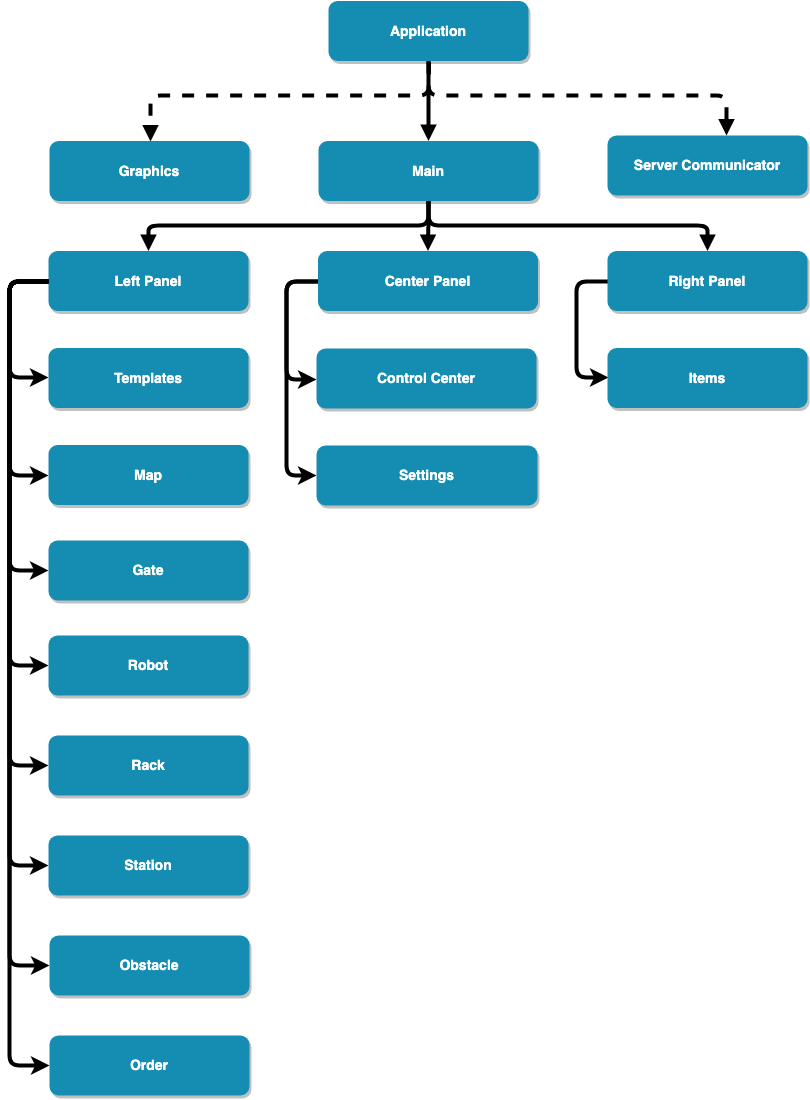

The diagram above was exported from draw.io. Its source (the exported page's mxGraphModel, read from the mxfile embedded in the PNG):
<mxGraphModel dx="1836" dy="992" grid="1" gridSize="10" guides="1" tooltips="1" connect="1" arrows="1" fold="1" page="1" pageScale="1.5" pageWidth="1169" pageHeight="827" background="#ffffff" math="0" shadow="0">
  <root>
    <mxCell id="0" />
    <mxCell id="1" parent="0" />
    <mxCell id="2" value="Application" style="rounded=1;fillColor=#158db2;strokeColor=none;shadow=1;gradientColor=none;fontStyle=1;fontColor=#FFFFFF;fontSize=14;" parent="1" vertex="1">
      <mxGeometry x="672" y="205.5" width="200" height="60" as="geometry" />
    </mxCell>
    <mxCell id="3" value="Main" style="rounded=1;fillColor=#158DB2;strokeColor=none;shadow=1;gradientColor=none;fontStyle=1;fontColor=#FFFFFF;fontSize=14;" parent="1" vertex="1">
      <mxGeometry x="662" y="345.5" width="220" height="60" as="geometry" />
    </mxCell>
    <mxCell id="OPbPan79Ok4fNSfJzLeK-65" value="" style="edgeStyle=elbowEdgeStyle;rounded=1;orthogonalLoop=1;jettySize=auto;fontStyle=1;html=1;labelBorderColor=none;strokeWidth=4;entryX=0;entryY=0.5;entryDx=0;entryDy=0;" edge="1" parent="1" source="4" target="OPbPan79Ok4fNSfJzLeK-64">
      <mxGeometry relative="1" as="geometry">
        <Array as="points">
          <mxPoint x="353" y="560" />
        </Array>
      </mxGeometry>
    </mxCell>
    <mxCell id="4" value="Left Panel" style="rounded=1;fillColor=#158DB2;strokeColor=none;shadow=1;gradientColor=none;fontStyle=1;fontColor=#FFFFFF;fontSize=14;" parent="1" vertex="1">
      <mxGeometry x="392" y="455.5" width="200" height="60" as="geometry" />
    </mxCell>
    <mxCell id="OPbPan79Ok4fNSfJzLeK-67" value="" style="edgeStyle=elbowEdgeStyle;rounded=1;orthogonalLoop=1;jettySize=auto;html=1;strokeWidth=4;exitX=0;exitY=0.5;exitDx=0;exitDy=0;entryX=0;entryY=0.5;entryDx=0;entryDy=0;" edge="1" parent="1" source="4" target="OPbPan79Ok4fNSfJzLeK-66">
      <mxGeometry relative="1" as="geometry">
        <Array as="points">
          <mxPoint x="353" y="650" />
        </Array>
      </mxGeometry>
    </mxCell>
    <mxCell id="OPbPan79Ok4fNSfJzLeK-64" value="Templates" style="rounded=1;fillColor=#158DB2;strokeColor=none;shadow=1;gradientColor=none;fontStyle=1;fontColor=#FFFFFF;fontSize=14;" vertex="1" parent="1">
      <mxGeometry x="392" y="552.5" width="200" height="60" as="geometry" />
    </mxCell>
    <mxCell id="OPbPan79Ok4fNSfJzLeK-77" value="" style="edgeStyle=elbowEdgeStyle;rounded=1;orthogonalLoop=1;jettySize=auto;html=1;strokeWidth=4;exitX=0;exitY=0.5;exitDx=0;exitDy=0;" edge="1" parent="1" source="4" target="OPbPan79Ok4fNSfJzLeK-76">
      <mxGeometry relative="1" as="geometry">
        <Array as="points">
          <mxPoint x="353" y="638" />
        </Array>
      </mxGeometry>
    </mxCell>
    <mxCell id="OPbPan79Ok4fNSfJzLeK-66" value="Map" style="rounded=1;fillColor=#158DB2;strokeColor=none;shadow=1;gradientColor=none;fontStyle=1;fontColor=#FFFFFF;fontSize=14;" vertex="1" parent="1">
      <mxGeometry x="392" y="649.5" width="200" height="60" as="geometry" />
    </mxCell>
    <mxCell id="OPbPan79Ok4fNSfJzLeK-79" value="" style="edgeStyle=elbowEdgeStyle;rounded=1;orthogonalLoop=1;jettySize=auto;html=1;strokeWidth=4;exitX=0;exitY=0.5;exitDx=0;exitDy=0;" edge="1" parent="1" source="4" target="OPbPan79Ok4fNSfJzLeK-78">
      <mxGeometry relative="1" as="geometry">
        <Array as="points">
          <mxPoint x="353" y="663" />
        </Array>
      </mxGeometry>
    </mxCell>
    <mxCell id="OPbPan79Ok4fNSfJzLeK-76" value="Gate" style="rounded=1;fillColor=#158DB2;strokeColor=none;shadow=1;gradientColor=none;fontStyle=1;fontColor=#FFFFFF;fontSize=14;" vertex="1" parent="1">
      <mxGeometry x="392" y="745" width="200" height="60" as="geometry" />
    </mxCell>
    <mxCell id="OPbPan79Ok4fNSfJzLeK-81" value="" style="edgeStyle=elbowEdgeStyle;rounded=1;orthogonalLoop=1;jettySize=auto;html=1;strokeWidth=4;exitX=0;exitY=0.5;exitDx=0;exitDy=0;" edge="1" parent="1" source="4" target="OPbPan79Ok4fNSfJzLeK-80">
      <mxGeometry relative="1" as="geometry">
        <mxPoint x="323" y="570" as="sourcePoint" />
        <Array as="points">
          <mxPoint x="353" y="713" />
        </Array>
      </mxGeometry>
    </mxCell>
    <mxCell id="OPbPan79Ok4fNSfJzLeK-78" value="Robot" style="rounded=1;fillColor=#158DB2;strokeColor=none;shadow=1;gradientColor=none;fontStyle=1;fontColor=#FFFFFF;fontSize=14;" vertex="1" parent="1">
      <mxGeometry x="392" y="840" width="200" height="60" as="geometry" />
    </mxCell>
    <mxCell id="OPbPan79Ok4fNSfJzLeK-83" value="" style="edgeStyle=elbowEdgeStyle;rounded=1;orthogonalLoop=1;jettySize=auto;html=1;strokeWidth=4;exitX=0;exitY=0.5;exitDx=0;exitDy=0;" edge="1" parent="1" source="4" target="OPbPan79Ok4fNSfJzLeK-82">
      <mxGeometry relative="1" as="geometry">
        <Array as="points">
          <mxPoint x="353" y="826" />
        </Array>
      </mxGeometry>
    </mxCell>
    <mxCell id="OPbPan79Ok4fNSfJzLeK-80" value="Rack" style="rounded=1;fillColor=#158DB2;strokeColor=none;shadow=1;gradientColor=none;fontStyle=1;fontColor=#FFFFFF;fontSize=14;" vertex="1" parent="1">
      <mxGeometry x="392" y="940" width="200" height="60" as="geometry" />
    </mxCell>
    <mxCell id="OPbPan79Ok4fNSfJzLeK-85" value="" style="edgeStyle=elbowEdgeStyle;rounded=1;orthogonalLoop=1;jettySize=auto;html=1;strokeWidth=4;exitX=0;exitY=0.5;exitDx=0;exitDy=0;" edge="1" parent="1" source="4" target="OPbPan79Ok4fNSfJzLeK-84">
      <mxGeometry relative="1" as="geometry">
        <Array as="points">
          <mxPoint x="353" y="896" />
        </Array>
      </mxGeometry>
    </mxCell>
    <mxCell id="OPbPan79Ok4fNSfJzLeK-82" value="Station" style="rounded=1;fillColor=#158DB2;strokeColor=none;shadow=1;gradientColor=none;fontStyle=1;fontColor=#FFFFFF;fontSize=14;" vertex="1" parent="1">
      <mxGeometry x="392" y="1040" width="200" height="60" as="geometry" />
    </mxCell>
    <mxCell id="OPbPan79Ok4fNSfJzLeK-87" value="" style="edgeStyle=elbowEdgeStyle;rounded=1;orthogonalLoop=1;jettySize=auto;html=1;strokeWidth=4;exitX=0;exitY=0.5;exitDx=0;exitDy=0;" edge="1" parent="1" source="4" target="OPbPan79Ok4fNSfJzLeK-86">
      <mxGeometry relative="1" as="geometry">
        <Array as="points">
          <mxPoint x="353" y="966" />
        </Array>
      </mxGeometry>
    </mxCell>
    <mxCell id="OPbPan79Ok4fNSfJzLeK-84" value="Obstacle" style="rounded=1;fillColor=#158DB2;strokeColor=none;shadow=1;gradientColor=none;fontStyle=1;fontColor=#FFFFFF;fontSize=14;" vertex="1" parent="1">
      <mxGeometry x="393" y="1140" width="200" height="60" as="geometry" />
    </mxCell>
    <mxCell id="OPbPan79Ok4fNSfJzLeK-86" value="Order" style="rounded=1;fillColor=#158DB2;strokeColor=none;shadow=1;gradientColor=none;fontStyle=1;fontColor=#FFFFFF;fontSize=14;" vertex="1" parent="1">
      <mxGeometry x="393" y="1240" width="200" height="60" as="geometry" />
    </mxCell>
    <mxCell id="OPbPan79Ok4fNSfJzLeK-93" style="edgeStyle=elbowEdgeStyle;rounded=1;orthogonalLoop=1;jettySize=auto;html=1;exitX=0;exitY=0.5;exitDx=0;exitDy=0;entryX=0;entryY=0.5;entryDx=0;entryDy=0;strokeWidth=4;elbow=vertical;" edge="1" parent="1" source="5" target="OPbPan79Ok4fNSfJzLeK-89">
      <mxGeometry relative="1" as="geometry">
        <Array as="points">
          <mxPoint x="630" y="530" />
          <mxPoint x="640" y="530" />
        </Array>
      </mxGeometry>
    </mxCell>
    <mxCell id="OPbPan79Ok4fNSfJzLeK-96" style="edgeStyle=elbowEdgeStyle;rounded=1;orthogonalLoop=1;jettySize=auto;html=1;exitX=0;exitY=0.5;exitDx=0;exitDy=0;entryX=0;entryY=0.5;entryDx=0;entryDy=0;strokeWidth=4;" edge="1" parent="1" source="5" target="OPbPan79Ok4fNSfJzLeK-90">
      <mxGeometry relative="1" as="geometry">
        <Array as="points">
          <mxPoint x="630" y="590" />
        </Array>
      </mxGeometry>
    </mxCell>
    <mxCell id="5" value="Center Panel" style="rounded=1;fillColor=#158DB2;strokeColor=none;shadow=1;gradientColor=none;fontStyle=1;fontColor=#FFFFFF;fontSize=14;" parent="1" vertex="1">
      <mxGeometry x="661.5" y="455.5" width="220" height="60" as="geometry" />
    </mxCell>
    <mxCell id="OPbPan79Ok4fNSfJzLeK-99" style="edgeStyle=elbowEdgeStyle;rounded=1;orthogonalLoop=1;jettySize=auto;html=1;exitX=0;exitY=0.5;exitDx=0;exitDy=0;entryX=0;entryY=0.5;entryDx=0;entryDy=0;strokeWidth=4;" edge="1" parent="1" source="6" target="OPbPan79Ok4fNSfJzLeK-97">
      <mxGeometry relative="1" as="geometry">
        <Array as="points">
          <mxPoint x="920" y="530" />
        </Array>
      </mxGeometry>
    </mxCell>
    <mxCell id="6" value="Right Panel" style="rounded=1;fillColor=#158DB2;strokeColor=none;shadow=1;gradientColor=none;fontStyle=1;fontColor=#FFFFFF;fontSize=14;" parent="1" vertex="1">
      <mxGeometry x="951" y="455.5" width="200" height="60" as="geometry" />
    </mxCell>
    <mxCell id="7" value="Server Communicator" style="rounded=1;fillColor=#158DB2;strokeColor=none;shadow=1;gradientColor=none;fontStyle=1;fontColor=#FFFFFF;fontSize=14;" parent="1" vertex="1">
      <mxGeometry x="951" y="340" width="200" height="60" as="geometry" />
    </mxCell>
    <mxCell id="29" value="" style="edgeStyle=elbowEdgeStyle;elbow=vertical;strokeWidth=4;endArrow=block;endFill=1;fontStyle=1;strokeColor=#000000;" parent="1" source="2" target="3" edge="1">
      <mxGeometry x="22" y="165.5" width="100" height="100" as="geometry">
        <mxPoint x="22" y="265.5" as="sourcePoint" />
        <mxPoint x="122" y="165.5" as="targetPoint" />
      </mxGeometry>
    </mxCell>
    <mxCell id="30" value="" style="edgeStyle=elbowEdgeStyle;elbow=vertical;strokeWidth=4;endArrow=block;endFill=1;fontStyle=1;strokeColor=#000000;" parent="1" source="3" target="5" edge="1">
      <mxGeometry x="22" y="165.5" width="100" height="100" as="geometry">
        <mxPoint x="22" y="265.5" as="sourcePoint" />
        <mxPoint x="122" y="165.5" as="targetPoint" />
      </mxGeometry>
    </mxCell>
    <mxCell id="31" value="" style="edgeStyle=elbowEdgeStyle;elbow=vertical;strokeWidth=4;endArrow=block;endFill=1;fontStyle=1;strokeColor=#000000;" parent="1" source="3" target="4" edge="1">
      <mxGeometry x="22" y="165.5" width="100" height="100" as="geometry">
        <mxPoint x="22" y="265.5" as="sourcePoint" />
        <mxPoint x="122" y="165.5" as="targetPoint" />
      </mxGeometry>
    </mxCell>
    <mxCell id="32" value="" style="edgeStyle=elbowEdgeStyle;elbow=vertical;strokeWidth=4;endArrow=block;endFill=1;fontStyle=1;strokeColor=#000000;" parent="1" source="3" target="6" edge="1">
      <mxGeometry x="22" y="165.5" width="100" height="100" as="geometry">
        <mxPoint x="22" y="265.5" as="sourcePoint" />
        <mxPoint x="122" y="165.5" as="targetPoint" />
      </mxGeometry>
    </mxCell>
    <mxCell id="33" value="" style="edgeStyle=elbowEdgeStyle;elbow=vertical;strokeWidth=4;endArrow=block;endFill=1;fontStyle=1;dashed=1;strokeColor=#000000;exitX=0.5;exitY=1;exitDx=0;exitDy=0;" parent="1" source="2" target="7" edge="1">
      <mxGeometry x="22" y="166.5" width="100" height="100" as="geometry">
        <mxPoint x="772" y="270" as="sourcePoint" />
        <mxPoint x="1372" y="456.5" as="targetPoint" />
        <Array as="points">
          <mxPoint x="1070" y="300" />
        </Array>
      </mxGeometry>
    </mxCell>
    <mxCell id="OPbPan79Ok4fNSfJzLeK-55" value="Graphics" style="rounded=1;fillColor=#158DB2;strokeColor=none;shadow=1;gradientColor=none;fontStyle=1;fontColor=#FFFFFF;fontSize=14;" vertex="1" parent="1">
      <mxGeometry x="393" y="345.5" width="200" height="60" as="geometry" />
    </mxCell>
    <mxCell id="OPbPan79Ok4fNSfJzLeK-57" value="" style="edgeStyle=elbowEdgeStyle;elbow=vertical;strokeWidth=4;endArrow=block;endFill=1;fontStyle=1;dashed=1;strokeColor=#000000;entryX=0.5;entryY=0;entryDx=0;entryDy=0;exitX=0.5;exitY=1;exitDx=0;exitDy=0;" edge="1" parent="1" target="OPbPan79Ok4fNSfJzLeK-55">
      <mxGeometry x="32" y="176.5" width="100" height="100" as="geometry">
        <mxPoint x="772.5" y="267" as="sourcePoint" />
        <mxPoint x="90.5" y="457" as="targetPoint" />
        <Array as="points">
          <mxPoint x="430" y="300" />
        </Array>
      </mxGeometry>
    </mxCell>
    <mxCell id="OPbPan79Ok4fNSfJzLeK-89" value="Control Center" style="rounded=1;fillColor=#158DB2;strokeColor=none;shadow=1;gradientColor=none;fontStyle=1;fontColor=#FFFFFF;fontSize=14;" vertex="1" parent="1">
      <mxGeometry x="660" y="553" width="220" height="60" as="geometry" />
    </mxCell>
    <mxCell id="OPbPan79Ok4fNSfJzLeK-90" value="Settings" style="rounded=1;fillColor=#158DB2;strokeColor=none;shadow=1;gradientColor=none;fontStyle=1;fontColor=#FFFFFF;fontSize=14;" vertex="1" parent="1">
      <mxGeometry x="660" y="650" width="221" height="60" as="geometry" />
    </mxCell>
    <mxCell id="OPbPan79Ok4fNSfJzLeK-97" value="Items" style="rounded=1;fillColor=#158DB2;strokeColor=none;shadow=1;gradientColor=none;fontStyle=1;fontColor=#FFFFFF;fontSize=14;" vertex="1" parent="1">
      <mxGeometry x="951" y="552.5" width="200" height="60" as="geometry" />
    </mxCell>
  </root>
</mxGraphModel>